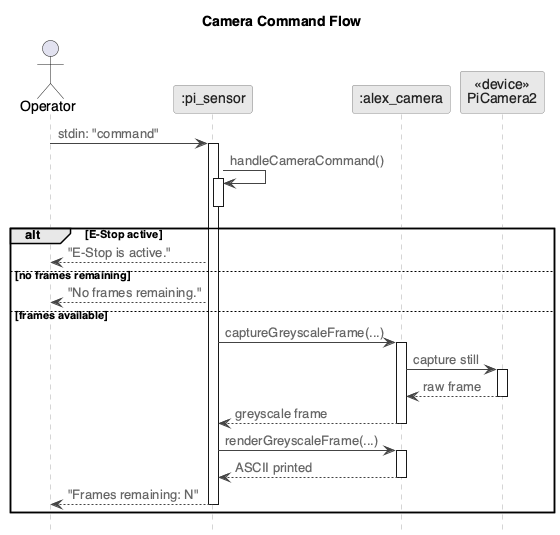

The diagram above was rendered by PlantUML. Its source (embedded in the PNG):
@startuml seq_camera
skinparam backgroundColor white
skinparam defaultFontName "Helvetica"
skinparam sequenceArrowColor #444444
skinparam sequenceArrowFontColor #666666
skinparam sequenceLifeLineBorderColor #aaaaaa
skinparam sequenceLifeLineBackgroundColor white
skinparam participantBackgroundColor #e8e8e8
skinparam participantBorderColor #888888
skinparam participantFontColor #222222
skinparam activationBarBackgroundColor #d0d0d0
skinparam activationBarBorderColor #888888
skinparam noteBackgroundColor #f0f0f0
skinparam noteBorderColor #aaaaaa
skinparam noteFontColor #333333
hide footbox

title Camera Command Flow

actor "Operator" as op
participant ":pi_sensor" as pi
participant ":alex_camera" as cam
participant "<<device>>\nPiCamera2" as hw

op -> pi : stdin: "command"
activate pi

pi -> pi : handleCameraCommand()
activate pi
deactivate pi

alt E-Stop active
  pi --> op : "E-Stop is active."
else no frames remaining
  pi --> op : "No frames remaining."
else frames available
  pi -> cam : captureGreyscaleFrame(...)
  activate cam

  cam -> hw : capture still
  activate hw
  hw --> cam : raw frame
  deactivate hw

  cam --> pi : greyscale frame
  deactivate cam

  pi -> cam : renderGreyscaleFrame(...)
  activate cam
  cam --> pi : ASCII printed
  deactivate cam

  pi --> op : "Frames remaining: N"
  deactivate pi
end

@enduml